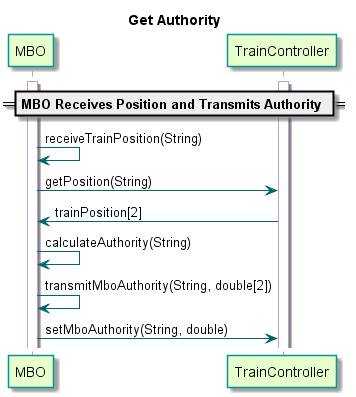

The diagram above was rendered by PlantUML. Its source (embedded in the PNG):
@startuml

title Get Authority

skinparam sequence {
  BackgroundColor transparent
  ParticipantBackgroundColor #e6ffcc
  ParticipantBorderColor 	#049595
  PackageBorderCOlor  #049595
  ArrowColor #006666
  LifeLineBorderColor #c09cd9
}

participant MBO

== MBO Receives Position and Transmits Authority ==
activate TrainController
activate MBO
MBO -> MBO : receiveTrainPosition(String)
MBO -> TrainController : getPosition(String)
TrainController -> MBO : trainPosition[2]
MBO -> MBO : calculateAuthority(String)
MBO -> MBO : transmitMboAuthority(String, double[2])
MBO -> TrainController : setMboAuthority(String, double)

@enduml